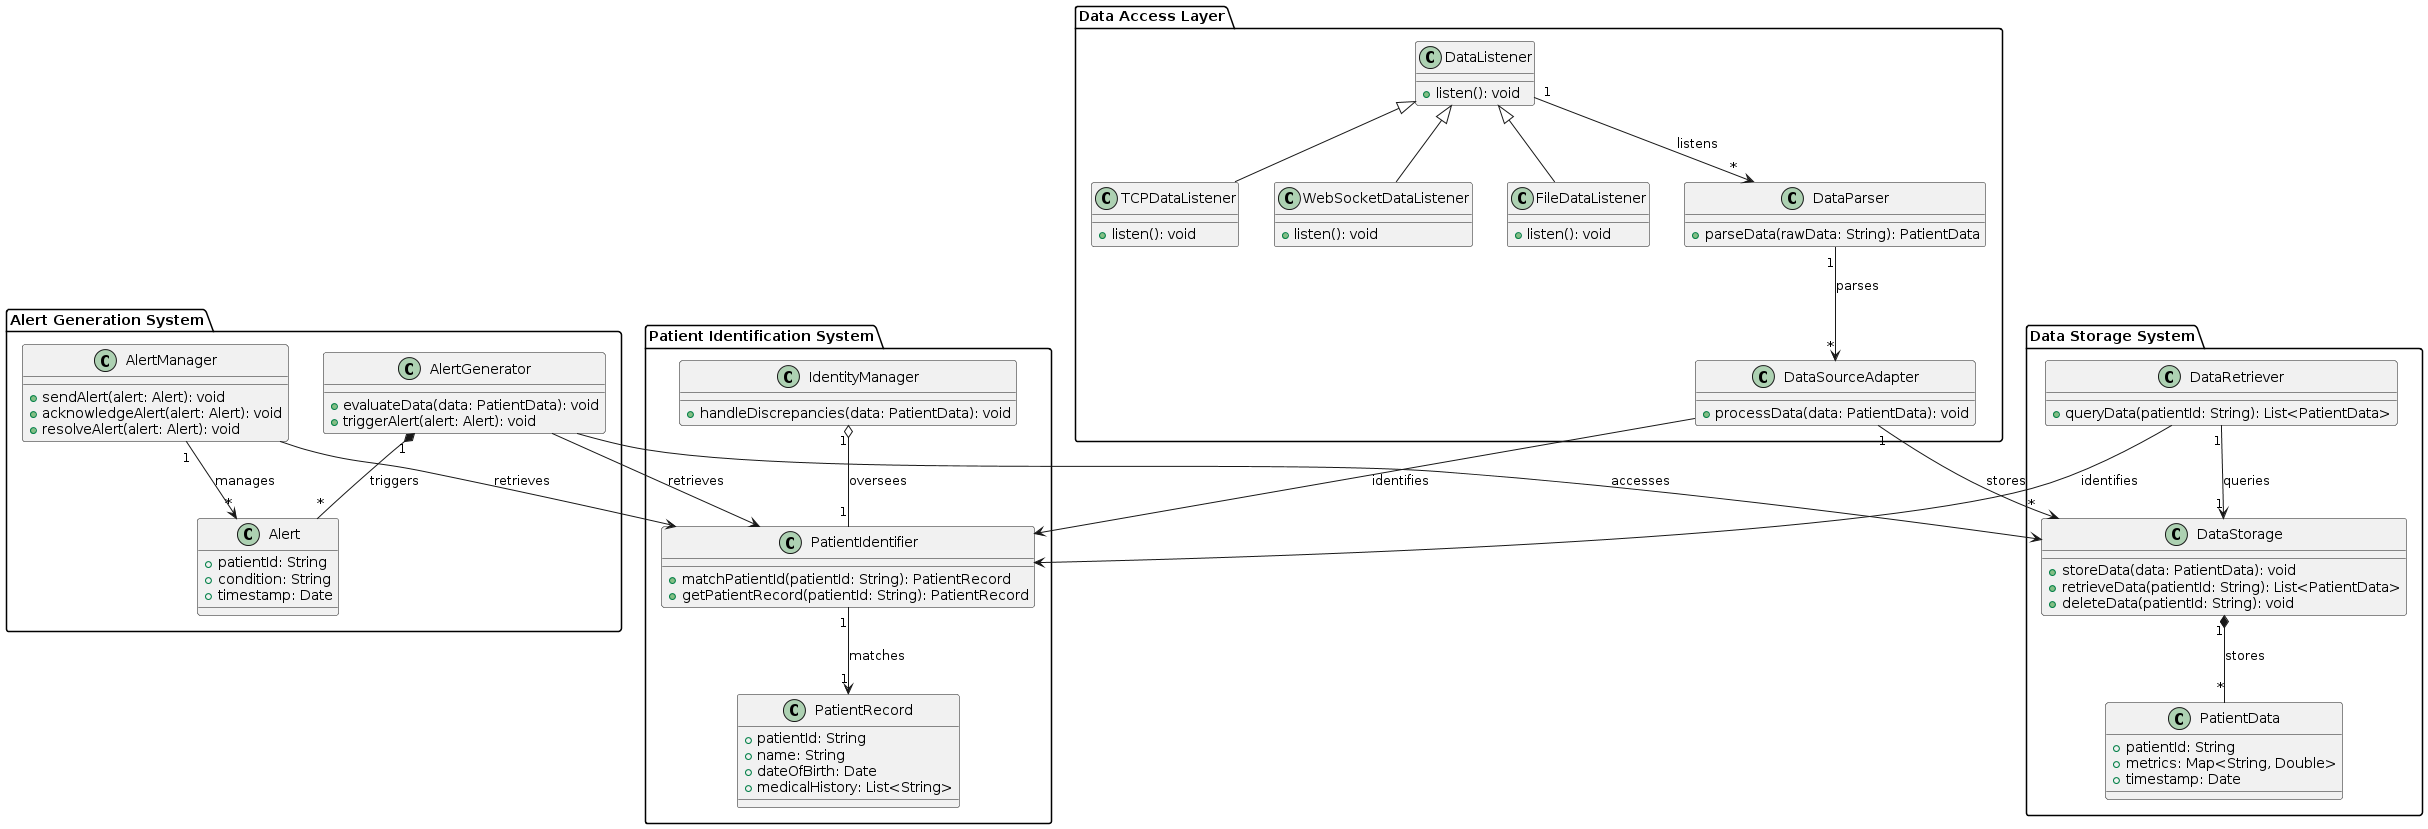

The diagram above was rendered by PlantUML. Its source (embedded in the PNG):
@startuml
package "Alert Generation System" {
  class AlertGenerator {
    +evaluateData(data: PatientData): void
    +triggerAlert(alert: Alert): void
  }

  class Alert {
    +patientId: String
    +condition: String
    +timestamp: Date
  }

  class AlertManager {
    +sendAlert(alert: Alert): void
    +acknowledgeAlert(alert: Alert): void
    +resolveAlert(alert: Alert): void
  }

  AlertGenerator "1" *-- "*" Alert : triggers
  AlertManager "1" --> "*" Alert : manages
}

package "Data Storage System" {
  class DataStorage {
    +storeData(data: PatientData): void
    +retrieveData(patientId: String): List<PatientData>
    +deleteData(patientId: String): void
  }

  class PatientData {
    +patientId: String
    +metrics: Map<String, Double>
    +timestamp: Date
  }

  class DataRetriever {
    +queryData(patientId: String): List<PatientData>
  }

  DataStorage "1" *-- "*" PatientData : stores
  DataRetriever "1" --> "1" DataStorage : queries
}

package "Patient Identification System" {
  class PatientIdentifier {
    +matchPatientId(patientId: String): PatientRecord
    +getPatientRecord(patientId: String): PatientRecord
  }

  class PatientRecord {
    +patientId: String
    +name: String
    +dateOfBirth: Date
    +medicalHistory: List<String>
  }

  class IdentityManager {
    +handleDiscrepancies(data: PatientData): void
  }

  PatientIdentifier "1" --> "1" PatientRecord : matches
  IdentityManager "1" o-- "1" PatientIdentifier : oversees
}

package "Data Access Layer" {
  class DataListener {
    +listen(): void
  }

  class TCPDataListener extends DataListener {
    +listen(): void
  }

  class WebSocketDataListener extends DataListener {
    +listen(): void
  }

  class FileDataListener extends DataListener {
    +listen(): void
  }

  class DataParser {
    +parseData(rawData: String): PatientData
  }

  class DataSourceAdapter {
    +processData(data: PatientData): void
  }

  DataListener "1" --> "*" DataParser : listens
  DataParser "1" --> "*" DataSourceAdapter : parses
  DataSourceAdapter "1" -->"*" DataStorage : stores
}

package "Alert Generation System" {
  class AlertGenerator
  class Alert
  class AlertManager
}

package "Data Storage System" {
  class DataStorage
  class PatientData
  class DataRetriever
}

package "Patient Identification System" {
  class PatientIdentifier
  class PatientRecord
  class IdentityManager
}

package "Data Access Layer" {
  class DataListener
  class DataParser
  class DataSourceAdapter
}

AlertGenerator --> DataStorage : accesses
AlertManager --> PatientIdentifier : retrieves
AlertGenerator --> PatientIdentifier : retrieves
DataSourceAdapter --> PatientIdentifier : identifies
DataRetriever --> PatientIdentifier : identifies
@enduml